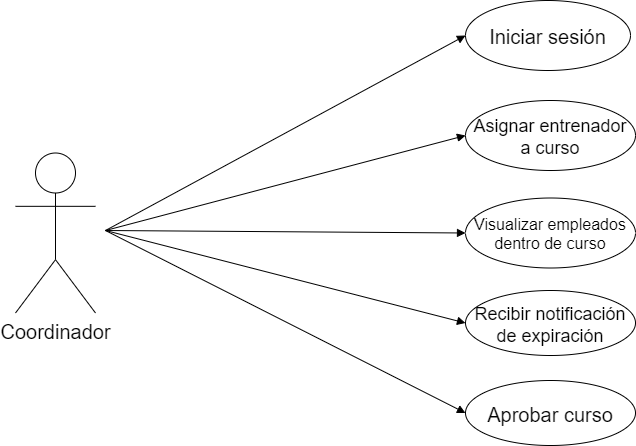

The diagram above was exported from draw.io. Its source (the exported page's mxGraphModel, read from the mxfile embedded in the PNG):
<mxGraphModel dx="1416" dy="908" grid="1" gridSize="10" guides="1" tooltips="1" connect="1" arrows="1" fold="1" page="1" pageScale="1" pageWidth="3300" pageHeight="2339" math="0" shadow="0">
  <root>
    <mxCell id="0" />
    <mxCell id="1" parent="0" />
    <mxCell id="2" value="&lt;font style=&quot;font-size: 20px&quot;&gt;Coordinador&lt;/font&gt;" style="shape=umlActor;verticalLabelPosition=bottom;verticalAlign=top;html=1;" vertex="1" parent="1">
      <mxGeometry x="150" y="492.5" width="80" height="160" as="geometry" />
    </mxCell>
    <mxCell id="3" value="Asignar entrenador &#10;a curso" style="ellipse;fontSize=18;" vertex="1" parent="1">
      <mxGeometry x="600" y="440" width="170" height="70" as="geometry" />
    </mxCell>
    <mxCell id="6" value="Visualizar empleados &#10;dentro de curso" style="ellipse;fontSize=16;" vertex="1" parent="1">
      <mxGeometry x="600" y="537.5" width="170" height="70" as="geometry" />
    </mxCell>
    <mxCell id="7" value="Recibir notificación &#10;de expiración" style="ellipse;fontSize=18;" vertex="1" parent="1">
      <mxGeometry x="600" y="630" width="170" height="65" as="geometry" />
    </mxCell>
    <mxCell id="9" value="Aprobar curso" style="ellipse;fontSize=20;" vertex="1" parent="1">
      <mxGeometry x="600" y="720" width="170" height="65" as="geometry" />
    </mxCell>
    <mxCell id="10" value="Iniciar sesión" style="ellipse;fontSize=20;" vertex="1" parent="1">
      <mxGeometry x="600" y="340" width="165" height="70" as="geometry" />
    </mxCell>
    <mxCell id="14" value="" style="html=1;verticalAlign=bottom;labelBackgroundColor=none;endArrow=block;endFill=1;fontSize=17;entryX=0;entryY=0.5;entryDx=0;entryDy=0;" edge="1" parent="1" target="10">
      <mxGeometry width="160" relative="1" as="geometry">
        <mxPoint x="240" y="570" as="sourcePoint" />
        <mxPoint x="400" y="500" as="targetPoint" />
      </mxGeometry>
    </mxCell>
    <mxCell id="16" value="" style="html=1;verticalAlign=bottom;labelBackgroundColor=none;endArrow=block;endFill=1;fontSize=17;entryX=0;entryY=0.5;entryDx=0;entryDy=0;" edge="1" parent="1" target="6">
      <mxGeometry width="160" relative="1" as="geometry">
        <mxPoint x="240" y="570" as="sourcePoint" />
        <mxPoint x="620" y="185" as="targetPoint" />
      </mxGeometry>
    </mxCell>
    <mxCell id="17" value="" style="html=1;verticalAlign=bottom;labelBackgroundColor=none;endArrow=block;endFill=1;fontSize=17;entryX=0;entryY=0.5;entryDx=0;entryDy=0;" edge="1" parent="1" target="7">
      <mxGeometry width="160" relative="1" as="geometry">
        <mxPoint x="240" y="570" as="sourcePoint" />
        <mxPoint x="630" y="195" as="targetPoint" />
      </mxGeometry>
    </mxCell>
    <mxCell id="18" value="" style="html=1;verticalAlign=bottom;labelBackgroundColor=none;endArrow=block;endFill=1;fontSize=17;entryX=0;entryY=0.5;entryDx=0;entryDy=0;" edge="1" parent="1" target="9">
      <mxGeometry width="160" relative="1" as="geometry">
        <mxPoint x="240" y="570" as="sourcePoint" />
        <mxPoint x="640" y="205" as="targetPoint" />
      </mxGeometry>
    </mxCell>
    <mxCell id="22" value="" style="html=1;verticalAlign=bottom;labelBackgroundColor=none;endArrow=block;endFill=1;fontSize=17;entryX=0;entryY=0.5;entryDx=0;entryDy=0;" edge="1" parent="1" target="3">
      <mxGeometry width="160" relative="1" as="geometry">
        <mxPoint x="240" y="570" as="sourcePoint" />
        <mxPoint x="680" y="245" as="targetPoint" />
      </mxGeometry>
    </mxCell>
  </root>
</mxGraphModel>